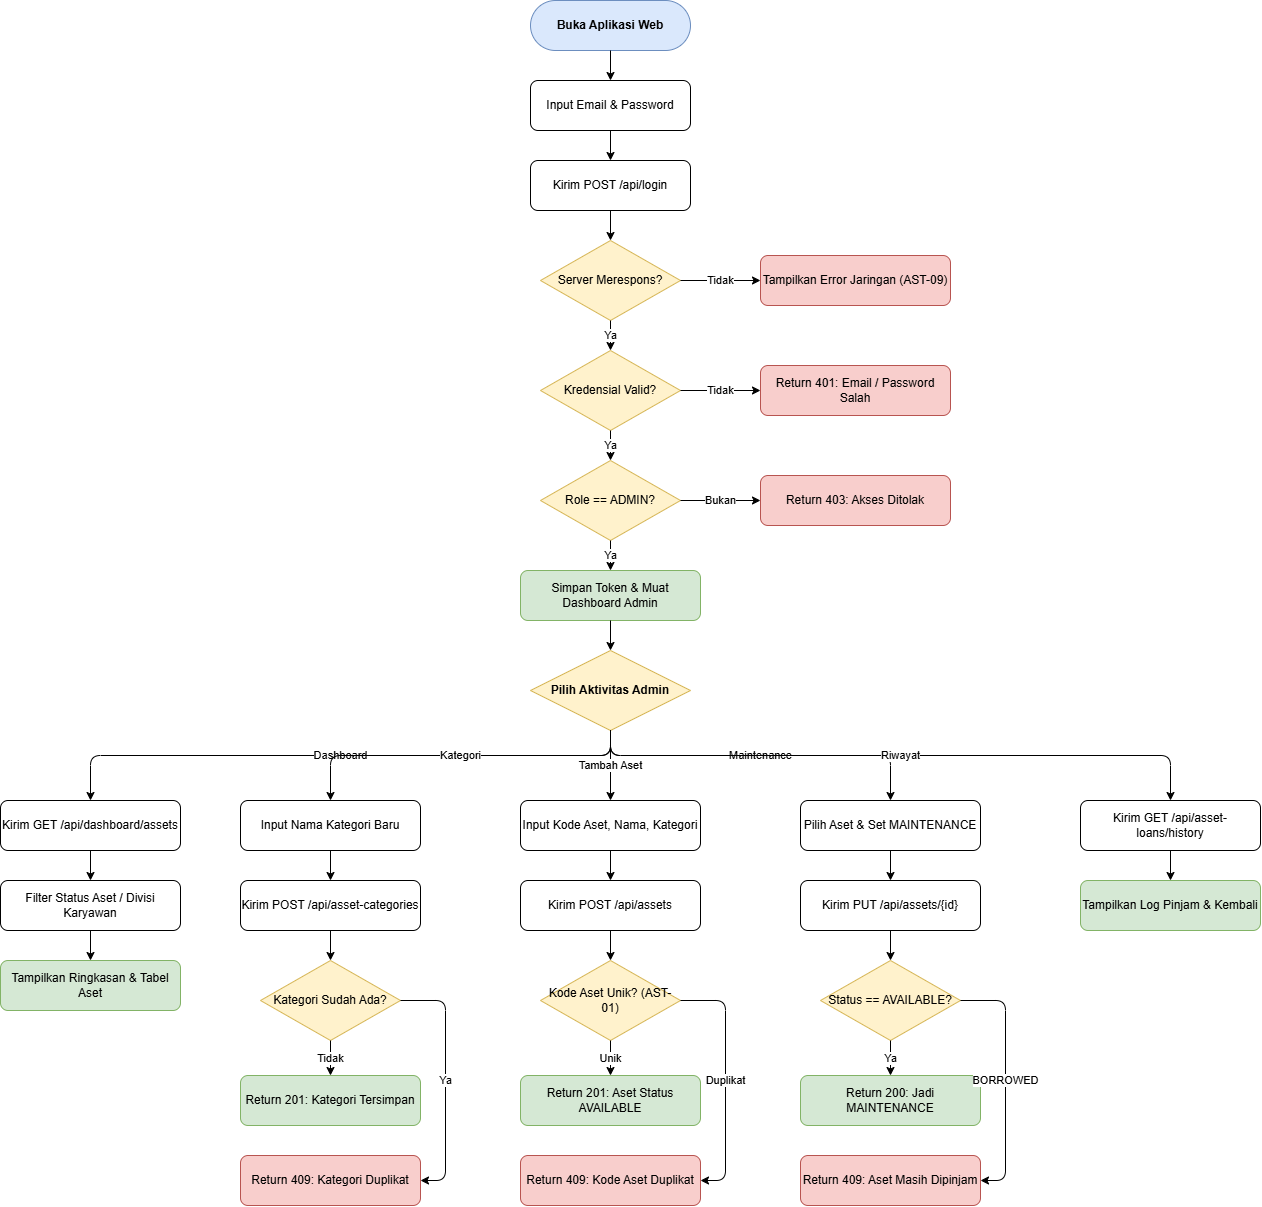

The diagram above was exported from draw.io. Its source (the exported page's mxGraphModel, read from the mxfile embedded in the PNG):
<mxGraphModel dx="1030" dy="562" grid="1" gridSize="10" guides="1" tooltips="1" connect="1" arrows="1" fold="1" page="1" pageScale="1" pageWidth="850" pageHeight="1100" math="0" shadow="0">
  <root>
    <mxCell id="0" />
    <mxCell id="1" parent="0" />
    <mxCell id="w1" parent="1" style="rounded=1;arcSize=50;whiteSpace=wrap;html=1;fillColor=#dae8fc;strokeColor=#6c8ebf;fontStyle=1;" value="Buka Aplikasi Web" vertex="1">
      <mxGeometry height="50" width="160" x="550" y="20" as="geometry" />
    </mxCell>
    <mxCell id="w2" parent="1" style="rounded=1;whiteSpace=wrap;html=1;" value="Input Email &amp; Password" vertex="1">
      <mxGeometry height="50" width="160" x="550" y="100" as="geometry" />
    </mxCell>
    <mxCell id="w3" parent="1" style="rounded=1;whiteSpace=wrap;html=1;" value="Kirim POST /api/login" vertex="1">
      <mxGeometry height="50" width="160" x="550" y="180" as="geometry" />
    </mxCell>
    <mxCell id="w4" parent="1" style="rhombus;whiteSpace=wrap;html=1;fillColor=#fff2cc;strokeColor=#d6b656;" value="Server Merespons?" vertex="1">
      <mxGeometry height="80" width="140" x="560" y="260" as="geometry" />
    </mxCell>
    <mxCell id="w4_err" parent="1" style="rounded=1;whiteSpace=wrap;html=1;fillColor=#f8cecc;strokeColor=#b85450;" value="Tampilkan Error Jaringan (AST-09)" vertex="1">
      <mxGeometry height="50" width="190" x="780" y="275" as="geometry" />
    </mxCell>
    <mxCell id="w5" parent="1" style="rhombus;whiteSpace=wrap;html=1;fillColor=#fff2cc;strokeColor=#d6b656;" value="Kredensial Valid?" vertex="1">
      <mxGeometry height="80" width="140" x="560" y="370" as="geometry" />
    </mxCell>
    <mxCell id="w5_err" parent="1" style="rounded=1;whiteSpace=wrap;html=1;fillColor=#f8cecc;strokeColor=#b85450;" value="Return 401: Email / Password Salah" vertex="1">
      <mxGeometry height="50" width="190" x="780" y="385" as="geometry" />
    </mxCell>
    <mxCell id="w6" parent="1" style="rhombus;whiteSpace=wrap;html=1;fillColor=#fff2cc;strokeColor=#d6b656;" value="Role == ADMIN?" vertex="1">
      <mxGeometry height="80" width="140" x="560" y="480" as="geometry" />
    </mxCell>
    <mxCell id="w6_err" parent="1" style="rounded=1;whiteSpace=wrap;html=1;fillColor=#f8cecc;strokeColor=#b85450;" value="Return 403: Akses Ditolak" vertex="1">
      <mxGeometry height="50" width="190" x="780" y="495" as="geometry" />
    </mxCell>
    <mxCell id="w7" parent="1" style="rounded=1;whiteSpace=wrap;html=1;fillColor=#d5e8d4;strokeColor=#82b366;" value="Simpan Token &amp; Muat Dashboard Admin" vertex="1">
      <mxGeometry height="50" width="180" x="540" y="590" as="geometry" />
    </mxCell>
    <mxCell id="w8" parent="1" style="rhombus;whiteSpace=wrap;html=1;fillColor=#fff2cc;strokeColor=#d6b656;fontStyle=1;" value="Pilih Aktivitas Admin" vertex="1">
      <mxGeometry height="80" width="160" x="550" y="670" as="geometry" />
    </mxCell>
    <mxCell id="c1_1" parent="1" style="rounded=1;whiteSpace=wrap;html=1;" value="Kirim GET /api/dashboard/assets" vertex="1">
      <mxGeometry height="50" width="180" x="20" y="820" as="geometry" />
    </mxCell>
    <mxCell id="c1_2" parent="1" style="rounded=1;whiteSpace=wrap;html=1;" value="Filter Status Aset / Divisi Karyawan" vertex="1">
      <mxGeometry height="50" width="180" x="20" y="900" as="geometry" />
    </mxCell>
    <mxCell id="c1_3" parent="1" style="rounded=1;whiteSpace=wrap;html=1;fillColor=#d5e8d4;strokeColor=#82b366;" value="Tampilkan Ringkasan &amp; Tabel Aset" vertex="1">
      <mxGeometry height="50" width="180" x="20" y="980" as="geometry" />
    </mxCell>
    <mxCell id="c2_1" parent="1" style="rounded=1;whiteSpace=wrap;html=1;" value="Input Nama Kategori Baru" vertex="1">
      <mxGeometry height="50" width="180" x="260" y="820" as="geometry" />
    </mxCell>
    <mxCell id="c2_2" parent="1" style="rounded=1;whiteSpace=wrap;html=1;" value="Kirim POST /api/asset-categories" vertex="1">
      <mxGeometry height="50" width="180" x="260" y="900" as="geometry" />
    </mxCell>
    <mxCell id="c2_3" parent="1" style="rhombus;whiteSpace=wrap;html=1;fillColor=#fff2cc;strokeColor=#d6b656;" value="Kategori Sudah Ada?" vertex="1">
      <mxGeometry height="80" width="140" x="280" y="980" as="geometry" />
    </mxCell>
    <mxCell id="c2_ok" parent="1" style="rounded=1;whiteSpace=wrap;html=1;fillColor=#d5e8d4;strokeColor=#82b366;" value="Return 201: Kategori Tersimpan" vertex="1">
      <mxGeometry height="50" width="180" x="260" y="1095" as="geometry" />
    </mxCell>
    <mxCell id="c2_err" parent="1" style="rounded=1;whiteSpace=wrap;html=1;fillColor=#f8cecc;strokeColor=#b85450;" value="Return 409: Kategori Duplikat" vertex="1">
      <mxGeometry height="50" width="180" x="260" y="1175" as="geometry" />
    </mxCell>
    <mxCell id="c3_1" parent="1" style="rounded=1;whiteSpace=wrap;html=1;" value="Input Kode Aset, Nama, Kategori" vertex="1">
      <mxGeometry height="50" width="180" x="540" y="820" as="geometry" />
    </mxCell>
    <mxCell id="c3_2" parent="1" style="rounded=1;whiteSpace=wrap;html=1;" value="Kirim POST /api/assets" vertex="1">
      <mxGeometry height="50" width="180" x="540" y="900" as="geometry" />
    </mxCell>
    <mxCell id="c3_3" parent="1" style="rhombus;whiteSpace=wrap;html=1;fillColor=#fff2cc;strokeColor=#d6b656;" value="Kode Aset Unik? (AST-01)" vertex="1">
      <mxGeometry height="80" width="140" x="560" y="980" as="geometry" />
    </mxCell>
    <mxCell id="c3_ok" parent="1" style="rounded=1;whiteSpace=wrap;html=1;fillColor=#d5e8d4;strokeColor=#82b366;" value="Return 201: Aset Status AVAILABLE" vertex="1">
      <mxGeometry height="50" width="180" x="540" y="1095" as="geometry" />
    </mxCell>
    <mxCell id="c3_err" parent="1" style="rounded=1;whiteSpace=wrap;html=1;fillColor=#f8cecc;strokeColor=#b85450;" value="Return 409: Kode Aset Duplikat" vertex="1">
      <mxGeometry height="50" width="180" x="540" y="1175" as="geometry" />
    </mxCell>
    <mxCell id="c4_1" parent="1" style="rounded=1;whiteSpace=wrap;html=1;" value="Pilih Aset &amp; Set MAINTENANCE" vertex="1">
      <mxGeometry height="50" width="180" x="820" y="820" as="geometry" />
    </mxCell>
    <mxCell id="c4_2" parent="1" style="rounded=1;whiteSpace=wrap;html=1;" value="Kirim PUT /api/assets/{id}" vertex="1">
      <mxGeometry height="50" width="180" x="820" y="900" as="geometry" />
    </mxCell>
    <mxCell id="c4_3" parent="1" style="rhombus;whiteSpace=wrap;html=1;fillColor=#fff2cc;strokeColor=#d6b656;" value="Status == AVAILABLE?" vertex="1">
      <mxGeometry height="80" width="140" x="840" y="980" as="geometry" />
    </mxCell>
    <mxCell id="c4_ok" parent="1" style="rounded=1;whiteSpace=wrap;html=1;fillColor=#d5e8d4;strokeColor=#82b366;" value="Return 200: Jadi MAINTENANCE" vertex="1">
      <mxGeometry height="50" width="180" x="820" y="1095" as="geometry" />
    </mxCell>
    <mxCell id="c4_err" parent="1" style="rounded=1;whiteSpace=wrap;html=1;fillColor=#f8cecc;strokeColor=#b85450;" value="Return 409: Aset Masih Dipinjam" vertex="1">
      <mxGeometry height="50" width="180" x="820" y="1175" as="geometry" />
    </mxCell>
    <mxCell id="c5_1" parent="1" style="rounded=1;whiteSpace=wrap;html=1;" value="Kirim GET /api/asset-loans/history" vertex="1">
      <mxGeometry height="50" width="180" x="1100" y="820" as="geometry" />
    </mxCell>
    <mxCell id="c5_2" parent="1" style="rounded=1;whiteSpace=wrap;html=1;fillColor=#d5e8d4;strokeColor=#82b366;" value="Tampilkan Log Pinjam &amp; Kembali" vertex="1">
      <mxGeometry height="50" width="180" x="1100" y="900" as="geometry" />
    </mxCell>
    <mxCell id="ew1" edge="1" parent="1" source="w1" style="edgeStyle=orthogonalEdgeStyle;html=1;" target="w2">
      <mxGeometry relative="1" as="geometry" />
    </mxCell>
    <mxCell id="ew2" edge="1" parent="1" source="w2" style="edgeStyle=orthogonalEdgeStyle;html=1;" target="w3">
      <mxGeometry relative="1" as="geometry" />
    </mxCell>
    <mxCell id="ew3" edge="1" parent="1" source="w3" style="edgeStyle=orthogonalEdgeStyle;html=1;" target="w4">
      <mxGeometry relative="1" as="geometry" />
    </mxCell>
    <mxCell id="ew4_no" edge="1" parent="1" source="w4" style="edgeStyle=orthogonalEdgeStyle;html=1;" target="w4_err" value="Tidak">
      <mxGeometry relative="1" as="geometry" />
    </mxCell>
    <mxCell id="ew4_yes" edge="1" parent="1" source="w4" style="edgeStyle=orthogonalEdgeStyle;html=1;" target="w5" value="Ya">
      <mxGeometry relative="1" as="geometry" />
    </mxCell>
    <mxCell id="ew5_no" edge="1" parent="1" source="w5" style="edgeStyle=orthogonalEdgeStyle;html=1;" target="w5_err" value="Tidak">
      <mxGeometry relative="1" as="geometry" />
    </mxCell>
    <mxCell id="ew5_yes" edge="1" parent="1" source="w5" style="edgeStyle=orthogonalEdgeStyle;html=1;" target="w6" value="Ya">
      <mxGeometry relative="1" as="geometry" />
    </mxCell>
    <mxCell id="ew6_no" edge="1" parent="1" source="w6" style="edgeStyle=orthogonalEdgeStyle;html=1;" target="w6_err" value="Bukan">
      <mxGeometry relative="1" as="geometry" />
    </mxCell>
    <mxCell id="ew6_yes" edge="1" parent="1" source="w6" style="edgeStyle=orthogonalEdgeStyle;html=1;" target="w7" value="Ya">
      <mxGeometry relative="1" as="geometry" />
    </mxCell>
    <mxCell id="ew7" edge="1" parent="1" source="w7" style="edgeStyle=orthogonalEdgeStyle;html=1;" target="w8">
      <mxGeometry relative="1" as="geometry" />
    </mxCell>
    <mxCell id="em1" edge="1" parent="1" source="w8" style="edgeStyle=orthogonalEdgeStyle;html=1;" target="c1_1" value="Dashboard">
      <mxGeometry relative="1" as="geometry">
        <Array as="points">
          <mxPoint x="630" y="775" />
          <mxPoint x="110" y="775" />
        </Array>
      </mxGeometry>
    </mxCell>
    <mxCell id="em2" edge="1" parent="1" source="w8" style="edgeStyle=orthogonalEdgeStyle;html=1;" target="c2_1" value="Kategori">
      <mxGeometry relative="1" as="geometry">
        <Array as="points">
          <mxPoint x="630" y="775" />
          <mxPoint x="350" y="775" />
        </Array>
      </mxGeometry>
    </mxCell>
    <mxCell id="em3" edge="1" parent="1" source="w8" style="edgeStyle=orthogonalEdgeStyle;html=1;" target="c3_1" value="Tambah Aset">
      <mxGeometry relative="1" as="geometry" />
    </mxCell>
    <mxCell id="em4" edge="1" parent="1" source="w8" style="edgeStyle=orthogonalEdgeStyle;html=1;" target="c4_1" value="Maintenance">
      <mxGeometry relative="1" as="geometry">
        <Array as="points">
          <mxPoint x="630" y="775" />
          <mxPoint x="910" y="775" />
        </Array>
      </mxGeometry>
    </mxCell>
    <mxCell id="em5" edge="1" parent="1" source="w8" style="edgeStyle=orthogonalEdgeStyle;html=1;" target="c5_1" value="Riwayat">
      <mxGeometry relative="1" as="geometry">
        <Array as="points">
          <mxPoint x="630" y="775" />
          <mxPoint x="1190" y="775" />
        </Array>
      </mxGeometry>
    </mxCell>
    <mxCell id="ec1_1" edge="1" parent="1" source="c1_1" style="edgeStyle=orthogonalEdgeStyle;html=1;" target="c1_2">
      <mxGeometry relative="1" as="geometry" />
    </mxCell>
    <mxCell id="ec1_2" edge="1" parent="1" source="c1_2" style="edgeStyle=orthogonalEdgeStyle;html=1;" target="c1_3">
      <mxGeometry relative="1" as="geometry" />
    </mxCell>
    <mxCell id="ec2_1" edge="1" parent="1" source="c2_1" style="edgeStyle=orthogonalEdgeStyle;html=1;" target="c2_2">
      <mxGeometry relative="1" as="geometry" />
    </mxCell>
    <mxCell id="ec2_2" edge="1" parent="1" source="c2_2" style="edgeStyle=orthogonalEdgeStyle;html=1;" target="c2_3">
      <mxGeometry relative="1" as="geometry" />
    </mxCell>
    <mxCell id="ec2_no" edge="1" parent="1" source="c2_3" style="edgeStyle=orthogonalEdgeStyle;html=1;" target="c2_ok" value="Tidak">
      <mxGeometry relative="1" as="geometry" />
    </mxCell>
    <mxCell id="ec2_yes" edge="1" parent="1" source="c2_3" style="edgeStyle=orthogonalEdgeStyle;html=1;" target="c2_err" value="Ya">
      <mxGeometry relative="1" as="geometry">
        <Array as="points">
          <mxPoint x="465" y="1020" />
          <mxPoint x="465" y="1200" />
        </Array>
      </mxGeometry>
    </mxCell>
    <mxCell id="ec3_1" edge="1" parent="1" source="c3_1" style="edgeStyle=orthogonalEdgeStyle;html=1;" target="c3_2">
      <mxGeometry relative="1" as="geometry" />
    </mxCell>
    <mxCell id="ec3_2" edge="1" parent="1" source="c3_2" style="edgeStyle=orthogonalEdgeStyle;html=1;" target="c3_3">
      <mxGeometry relative="1" as="geometry" />
    </mxCell>
    <mxCell id="ec3_yes" edge="1" parent="1" source="c3_3" style="edgeStyle=orthogonalEdgeStyle;html=1;" target="c3_ok" value="Unik">
      <mxGeometry relative="1" as="geometry" />
    </mxCell>
    <mxCell id="ec3_no" edge="1" parent="1" source="c3_3" style="edgeStyle=orthogonalEdgeStyle;html=1;" target="c3_err" value="Duplikat">
      <mxGeometry relative="1" as="geometry">
        <Array as="points">
          <mxPoint x="745" y="1020" />
          <mxPoint x="745" y="1200" />
        </Array>
      </mxGeometry>
    </mxCell>
    <mxCell id="ec4_1" edge="1" parent="1" source="c4_1" style="edgeStyle=orthogonalEdgeStyle;html=1;" target="c4_2">
      <mxGeometry relative="1" as="geometry" />
    </mxCell>
    <mxCell id="ec4_2" edge="1" parent="1" source="c4_2" style="edgeStyle=orthogonalEdgeStyle;html=1;" target="c4_3">
      <mxGeometry relative="1" as="geometry" />
    </mxCell>
    <mxCell id="ec4_yes" edge="1" parent="1" source="c4_3" style="edgeStyle=orthogonalEdgeStyle;html=1;" target="c4_ok" value="Ya">
      <mxGeometry relative="1" as="geometry" />
    </mxCell>
    <mxCell id="ec4_no" edge="1" parent="1" source="c4_3" style="edgeStyle=orthogonalEdgeStyle;html=1;" target="c4_err" value="BORROWED">
      <mxGeometry relative="1" as="geometry">
        <Array as="points">
          <mxPoint x="1025" y="1020" />
          <mxPoint x="1025" y="1200" />
        </Array>
      </mxGeometry>
    </mxCell>
    <mxCell id="ec5_1" edge="1" parent="1" source="c5_1" style="edgeStyle=orthogonalEdgeStyle;html=1;" target="c5_2">
      <mxGeometry relative="1" as="geometry" />
    </mxCell>
  </root>
</mxGraphModel>